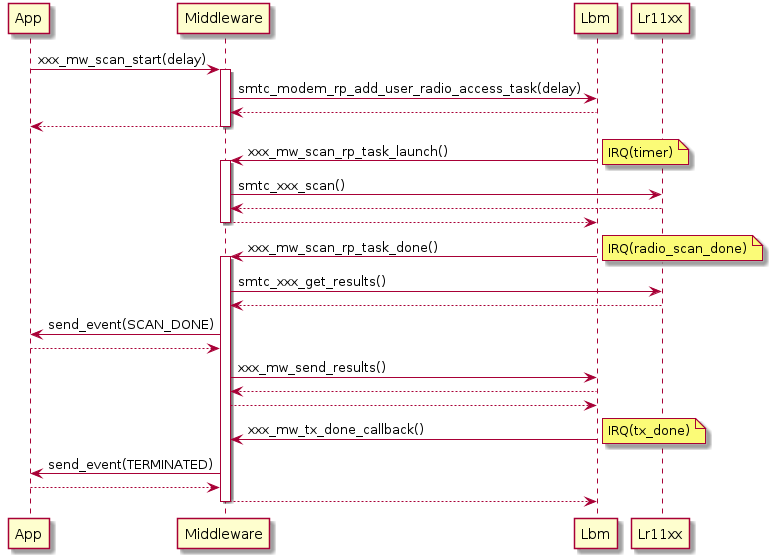

The diagram above was rendered by PlantUML. Its source (embedded in the PNG):
@startuml

App -> Middleware: xxx_mw_scan_start(delay)
Activate Middleware
Middleware -> Lbm: smtc_modem_rp_add_user_radio_access_task(delay)
Lbm --> Middleware:
Middleware --> App:
Deactivate Middleware

Lbm -> Middleware: xxx_mw_scan_rp_task_launch()
Activate Middleware
note right: IRQ(timer)
Middleware -> Lr11xx: smtc_xxx_scan()
Lr11xx --> Middleware:
Middleware --> Lbm:
Deactivate Middleware

Lbm -> Middleware: xxx_mw_scan_rp_task_done()
Activate Middleware
note right: IRQ(radio_scan_done)
Middleware -> Lr11xx: smtc_xxx_get_results()
Lr11xx --> Middleware:
Middleware -> App: send_event(SCAN_DONE)
App --> Middleware:
Middleware -> Lbm: xxx_mw_send_results()
Lbm --> Middleware:
Middleware --> Lbm:
Lbm -> Middleware: xxx_mw_tx_done_callback()
note right: IRQ(tx_done)
Middleware -> App: send_event(TERMINATED)
App --> Middleware:
Middleware --> Lbm:
Deactivate Middleware

@enduml